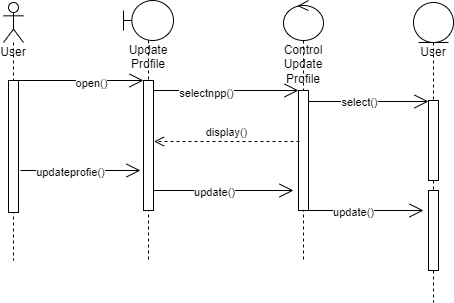

The diagram above was exported from draw.io. Its source (the exported page's mxGraphModel, read from the mxfile embedded in the PNG):
<mxGraphModel dx="868" dy="482" grid="1" gridSize="10" guides="1" tooltips="1" connect="1" arrows="1" fold="1" page="1" pageScale="1" pageWidth="850" pageHeight="1100" math="0" shadow="0">
  <root>
    <mxCell id="0" />
    <mxCell id="1" parent="0" />
    <mxCell id="w7BgeRweg68IXiRD4XFz-1" value="User" style="shape=umlLifeline;participant=umlActor;perimeter=lifelinePerimeter;whiteSpace=wrap;html=1;container=1;collapsible=0;recursiveResize=0;verticalAlign=top;spacingTop=36;outlineConnect=0;" vertex="1" parent="1">
      <mxGeometry x="190" y="132" width="20" height="258" as="geometry" />
    </mxCell>
    <mxCell id="w7BgeRweg68IXiRD4XFz-6" value="" style="html=1;points=[];perimeter=orthogonalPerimeter;" vertex="1" parent="w7BgeRweg68IXiRD4XFz-1">
      <mxGeometry x="5" y="78" width="10" height="132" as="geometry" />
    </mxCell>
    <mxCell id="w7BgeRweg68IXiRD4XFz-2" value="Update Profile" style="shape=umlLifeline;participant=umlBoundary;perimeter=lifelinePerimeter;whiteSpace=wrap;html=1;container=1;collapsible=0;recursiveResize=0;verticalAlign=top;spacingTop=36;outlineConnect=0;" vertex="1" parent="1">
      <mxGeometry x="310" y="130" width="50" height="260" as="geometry" />
    </mxCell>
    <mxCell id="w7BgeRweg68IXiRD4XFz-9" value="" style="html=1;points=[];perimeter=orthogonalPerimeter;" vertex="1" parent="w7BgeRweg68IXiRD4XFz-2">
      <mxGeometry x="20" y="80" width="10" height="130" as="geometry" />
    </mxCell>
    <mxCell id="w7BgeRweg68IXiRD4XFz-11" value="" style="endArrow=open;endFill=1;endSize=12;html=1;rounded=0;" edge="1" parent="w7BgeRweg68IXiRD4XFz-2">
      <mxGeometry width="160" relative="1" as="geometry">
        <mxPoint x="-110" y="80" as="sourcePoint" />
        <mxPoint x="20" y="80" as="targetPoint" />
      </mxGeometry>
    </mxCell>
    <mxCell id="w7BgeRweg68IXiRD4XFz-12" value="open()" style="edgeLabel;html=1;align=center;verticalAlign=middle;resizable=0;points=[];" vertex="1" connectable="0" parent="w7BgeRweg68IXiRD4XFz-11">
      <mxGeometry x="0.1846" y="-2" relative="1" as="geometry">
        <mxPoint as="offset" />
      </mxGeometry>
    </mxCell>
    <mxCell id="w7BgeRweg68IXiRD4XFz-8" value="Control Update Profile" style="shape=umlLifeline;participant=umlControl;perimeter=lifelinePerimeter;whiteSpace=wrap;html=1;container=1;collapsible=0;recursiveResize=0;verticalAlign=top;spacingTop=36;outlineConnect=0;" vertex="1" parent="1">
      <mxGeometry x="470" y="130" width="40" height="260" as="geometry" />
    </mxCell>
    <mxCell id="w7BgeRweg68IXiRD4XFz-14" value="" style="html=1;points=[];perimeter=orthogonalPerimeter;" vertex="1" parent="w7BgeRweg68IXiRD4XFz-8">
      <mxGeometry x="15" y="90" width="10" height="120" as="geometry" />
    </mxCell>
    <mxCell id="w7BgeRweg68IXiRD4XFz-36" value="" style="endArrow=open;endFill=1;endSize=12;html=1;rounded=0;" edge="1" parent="w7BgeRweg68IXiRD4XFz-8">
      <mxGeometry width="160" relative="1" as="geometry">
        <mxPoint x="-130" y="190" as="sourcePoint" />
        <mxPoint x="10" y="190" as="targetPoint" />
      </mxGeometry>
    </mxCell>
    <mxCell id="w7BgeRweg68IXiRD4XFz-38" value="update()" style="edgeLabel;html=1;align=center;verticalAlign=middle;resizable=0;points=[];" vertex="1" connectable="0" parent="w7BgeRweg68IXiRD4XFz-36">
      <mxGeometry x="-0.1429" y="-1" relative="1" as="geometry">
        <mxPoint as="offset" />
      </mxGeometry>
    </mxCell>
    <mxCell id="w7BgeRweg68IXiRD4XFz-13" value="" style="endArrow=open;endFill=1;endSize=12;html=1;rounded=0;" edge="1" parent="1" target="w7BgeRweg68IXiRD4XFz-14">
      <mxGeometry width="160" relative="1" as="geometry">
        <mxPoint x="340" y="220" as="sourcePoint" />
        <mxPoint x="460" y="220" as="targetPoint" />
      </mxGeometry>
    </mxCell>
    <mxCell id="w7BgeRweg68IXiRD4XFz-18" value="selectnpp()" style="edgeLabel;html=1;align=center;verticalAlign=middle;resizable=0;points=[];" vertex="1" connectable="0" parent="w7BgeRweg68IXiRD4XFz-13">
      <mxGeometry x="-0.2828" y="-2" relative="1" as="geometry">
        <mxPoint as="offset" />
      </mxGeometry>
    </mxCell>
    <mxCell id="w7BgeRweg68IXiRD4XFz-23" value="display()" style="html=1;verticalAlign=bottom;endArrow=open;dashed=1;endSize=8;rounded=0;" edge="1" parent="1">
      <mxGeometry relative="1" as="geometry">
        <mxPoint x="486" y="271" as="sourcePoint" />
        <mxPoint x="340.5" y="271" as="targetPoint" />
      </mxGeometry>
    </mxCell>
    <mxCell id="w7BgeRweg68IXiRD4XFz-29" value="User" style="shape=umlLifeline;participant=umlEntity;perimeter=lifelinePerimeter;whiteSpace=wrap;html=1;container=1;collapsible=0;recursiveResize=0;verticalAlign=top;spacingTop=36;outlineConnect=0;" vertex="1" parent="1">
      <mxGeometry x="600" y="132" width="40" height="300" as="geometry" />
    </mxCell>
    <mxCell id="w7BgeRweg68IXiRD4XFz-30" value="" style="html=1;points=[];perimeter=orthogonalPerimeter;" vertex="1" parent="w7BgeRweg68IXiRD4XFz-29">
      <mxGeometry x="15" y="98" width="10" height="80" as="geometry" />
    </mxCell>
    <mxCell id="w7BgeRweg68IXiRD4XFz-39" value="" style="html=1;points=[];perimeter=orthogonalPerimeter;" vertex="1" parent="w7BgeRweg68IXiRD4XFz-29">
      <mxGeometry x="15" y="188" width="10" height="80" as="geometry" />
    </mxCell>
    <mxCell id="w7BgeRweg68IXiRD4XFz-41" value="" style="endArrow=open;endFill=1;endSize=12;html=1;rounded=0;" edge="1" parent="w7BgeRweg68IXiRD4XFz-29">
      <mxGeometry width="160" relative="1" as="geometry">
        <mxPoint x="-115" y="208" as="sourcePoint" />
        <mxPoint x="10" y="208" as="targetPoint" />
      </mxGeometry>
    </mxCell>
    <mxCell id="w7BgeRweg68IXiRD4XFz-42" value="update()" style="edgeLabel;html=1;align=center;verticalAlign=middle;resizable=0;points=[];" vertex="1" connectable="0" parent="w7BgeRweg68IXiRD4XFz-41">
      <mxGeometry x="-0.1429" y="-1" relative="1" as="geometry">
        <mxPoint as="offset" />
      </mxGeometry>
    </mxCell>
    <mxCell id="w7BgeRweg68IXiRD4XFz-31" value="" style="endArrow=open;endFill=1;endSize=12;html=1;rounded=0;" edge="1" parent="1">
      <mxGeometry width="160" relative="1" as="geometry">
        <mxPoint x="495" y="231" as="sourcePoint" />
        <mxPoint x="615" y="231" as="targetPoint" />
      </mxGeometry>
    </mxCell>
    <mxCell id="w7BgeRweg68IXiRD4XFz-32" value="select()" style="edgeLabel;html=1;align=center;verticalAlign=middle;resizable=0;points=[];" vertex="1" connectable="0" parent="w7BgeRweg68IXiRD4XFz-31">
      <mxGeometry x="-0.1667" relative="1" as="geometry">
        <mxPoint as="offset" />
      </mxGeometry>
    </mxCell>
    <mxCell id="w7BgeRweg68IXiRD4XFz-33" value="" style="endArrow=open;endFill=1;endSize=12;html=1;rounded=0;" edge="1" parent="1">
      <mxGeometry width="160" relative="1" as="geometry">
        <mxPoint x="207" y="300" as="sourcePoint" />
        <mxPoint x="327" y="300" as="targetPoint" />
      </mxGeometry>
    </mxCell>
    <mxCell id="w7BgeRweg68IXiRD4XFz-35" value="updateprofie()" style="edgeLabel;html=1;align=center;verticalAlign=middle;resizable=0;points=[];" vertex="1" connectable="0" parent="w7BgeRweg68IXiRD4XFz-33">
      <mxGeometry x="-0.1833" y="-1" relative="1" as="geometry">
        <mxPoint as="offset" />
      </mxGeometry>
    </mxCell>
  </root>
</mxGraphModel>